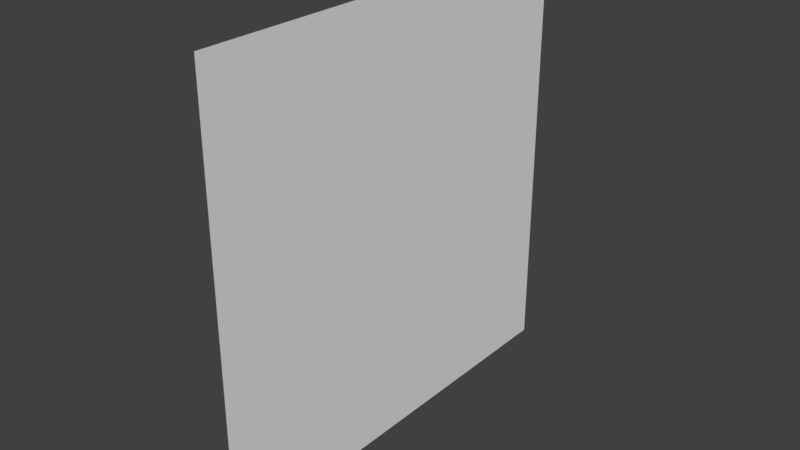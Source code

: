 # Source: panel.blend  (saved by Blender 2.79.0; exported with 4.5.12 LTS)
import bpy
from mathutils import Matrix  # noqa: F401  (used for matrix-valued properties, if any)

bpy.ops.wm.read_factory_settings(use_empty=True)
scene = bpy.context.scene
scene.name = 'Scene'

# ---- collections
col_collection_1 = bpy.data.collections.new('Collection 1'); scene.collection.children.link(col_collection_1)

# ---- world
world_world = bpy.data.worlds.new('World'); scene.world = world_world
world_world.color = (0.05088, 0.05088, 0.05088)
world_world.use_sun_shadow = False
world_world.sun_shadow_jitter_overblur = 0.0
world_world.cycles.sampling_method = 'MANUAL'

# ---- meshes
me_plane = bpy.data.meshes.new('Plane')
me_plane.from_pydata([(-1.0, -1.0, 0.0), (1.0, -1.0, 0.0), (-1.0, 1.0, 0.0), (1.0, 1.0, 0.0)], [], [(1, 2, 0), (1, 3, 2)])
_uv = me_plane.uv_layers.new(name='UVMap')
_uv.uv.foreach_set('vector', [0.9999, 0.9999, 9.987e-05, 0.0001001, 0.9999, 0.0001, 0.9999, 0.9999, 0.0001001, 0.9999, 9.987e-05, 0.0001001])
me_plane.use_remesh_preserve_volume = False
me_plane.use_remesh_preserve_attributes = False
me_plane.use_mirror_vertex_groups = False
me_plane.update()

# ---- objects
ob_plane = bpy.data.objects.new('Plane', me_plane)

# ---- transforms, parenting, visibility, modifiers, constraints
ob_plane.location = (0.0, 0.0, 0.0)
ob_plane.rotation_euler = (-0.0, 1.571, 0.0)
ob_plane.lineart.crease_threshold = 0.0

# ---- collection membership
col_collection_1.objects.link(ob_plane)

# ---- scene / render settings (as saved in the file)
scene.frame_start = 1; scene.frame_end = 250; scene.frame_set(1)
scene.render.engine = 'BLENDER_EEVEE_NEXT'
scene.render.resolution_percentage = 50
scene.render.dither_intensity = 0.0
scene.cycles.use_denoising = False
scene.cycles.samples = 128
scene.cycles.sampling_pattern = 'TABULATED_SOBOL'
scene.cycles.use_adaptive_sampling = False
scene.cycles.use_light_tree = False
scene.cycles.blur_glossy = 0.0
scene.cycles.sample_clamp_indirect = 0.0
scene.view_settings.view_transform = 'Standard'
bpy.context.view_layer.update()

# ---- added for rendering (the .blend has no active camera and no usable light): camera, sun
cam_auto = bpy.data.cameras.new('AutoCamera')
cam_auto.lens = 50.0
cam_auto.sensor_width = 36.0
cam_auto.clip_end = 1000.0
ob_auto_camera = bpy.data.objects.new('AutoCamera', cam_auto)
scene.collection.objects.link(ob_auto_camera)
ob_auto_camera.location = (2.61693, -3.14032, 2.09354)
ob_auto_camera.rotation_euler = (1.09748, -7.21219e-08, 0.694738)
scene.camera = ob_auto_camera
light_auto_sun = bpy.data.lights.new('AutoSun', 'SUN')
light_auto_sun.energy = 3.0
light_auto_sun.angle = 0.0523599
ob_auto_sun = bpy.data.objects.new('AutoSun', light_auto_sun)
scene.collection.objects.link(ob_auto_sun)
ob_auto_sun.rotation_euler = (0.872665, 0.174533, 0.523599)
bpy.context.view_layer.update()
